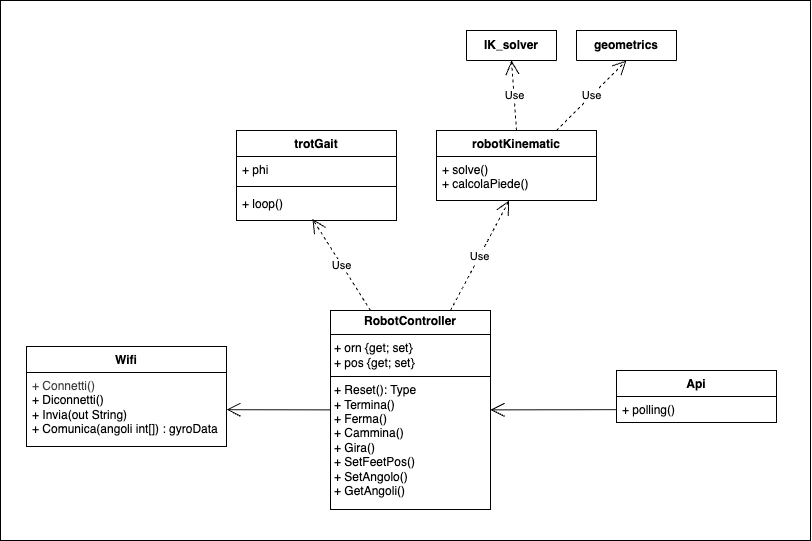

The diagram above was exported from draw.io. Its source (the exported page's mxGraphModel, read from the mxfile embedded in the PNG):
<mxGraphModel dx="1010" dy="520" grid="1" gridSize="10" guides="1" tooltips="1" connect="1" arrows="1" fold="1" page="1" pageScale="1" pageWidth="827" pageHeight="1169" background="#ffffff" math="0" shadow="0">
  <root>
    <mxCell id="0" />
    <mxCell id="1" parent="0" />
    <mxCell id="49" value="Use" style="endArrow=open;endSize=12;dashed=1;html=1;entryX=0.5;entryY=1;entryDx=0;entryDy=0;exitX=0.25;exitY=0;exitDx=0;exitDy=0;" parent="1" source="11" target="61" edge="1">
      <mxGeometry width="160" relative="1" as="geometry">
        <mxPoint x="566" y="290" as="sourcePoint" />
        <mxPoint x="246" y="180" as="targetPoint" />
      </mxGeometry>
    </mxCell>
    <mxCell id="50" value="Use" style="endArrow=open;endSize=12;dashed=1;html=1;entryX=0.5;entryY=1;entryDx=0;entryDy=0;exitX=0.5;exitY=0;exitDx=0;exitDy=0;" parent="1" source="11" target="62" edge="1">
      <mxGeometry width="160" relative="1" as="geometry">
        <mxPoint x="566" y="290" as="sourcePoint" />
        <mxPoint x="326" y="180" as="targetPoint" />
      </mxGeometry>
    </mxCell>
    <mxCell id="51" value="Use" style="endArrow=open;endSize=12;dashed=1;html=1;exitX=0.75;exitY=0;exitDx=0;exitDy=0;entryX=0.25;entryY=1;entryDx=0;entryDy=0;" parent="1" source="11" target="63" edge="1">
      <mxGeometry width="160" relative="1" as="geometry">
        <mxPoint x="566" y="290" as="sourcePoint" />
        <mxPoint x="402.5" y="180" as="targetPoint" />
      </mxGeometry>
    </mxCell>
    <mxCell id="52" value="Use" style="endArrow=open;endSize=12;dashed=1;html=1;entryX=0.75;entryY=1;entryDx=0;entryDy=0;exitX=0.25;exitY=0;exitDx=0;exitDy=0;" parent="1" source="15" target="63" edge="1">
      <mxGeometry width="160" relative="1" as="geometry">
        <mxPoint x="566" y="290" as="sourcePoint" />
        <mxPoint x="437.5" y="180" as="targetPoint" />
      </mxGeometry>
    </mxCell>
    <mxCell id="61" value="time" style="html=1;whiteSpace=wrap;" parent="1" vertex="1">
      <mxGeometry x="220" y="150" width="50" height="30" as="geometry" />
    </mxCell>
    <mxCell id="62" value="math" style="html=1;whiteSpace=wrap;" parent="1" vertex="1">
      <mxGeometry x="310" y="150" width="50" height="30" as="geometry" />
    </mxCell>
    <mxCell id="63" value="numpy" style="html=1;whiteSpace=wrap;" parent="1" vertex="1">
      <mxGeometry x="395" y="150" width="55" height="30" as="geometry" />
    </mxCell>
    <mxCell id="60" value="" style="rounded=0;whiteSpace=wrap;html=1;" parent="1" vertex="1">
      <mxGeometry x="10" y="120" width="810" height="540" as="geometry" />
    </mxCell>
    <mxCell id="6" value="Wifi" style="swimlane;fontStyle=1;align=center;verticalAlign=top;childLayout=stackLayout;horizontal=1;startSize=26;horizontalStack=0;resizeParent=1;resizeParentMax=0;resizeLast=0;collapsible=1;marginBottom=0;whiteSpace=wrap;html=1;" parent="1" vertex="1">
      <mxGeometry x="36" y="466" width="200" height="100" as="geometry" />
    </mxCell>
    <mxCell id="9" value="&lt;font color=&quot;#000000&quot;&gt;&lt;div style=&quot;color: rgb(63, 63, 63); scrollbar-color: rgb(226, 226, 226) rgb(251, 251, 251);&quot;&gt;+ Connetti()&lt;/div&gt;+ Diconnetti()&lt;br&gt;&lt;/font&gt;&lt;div&gt;&lt;span style=&quot;background-color: transparent;&quot;&gt;+ Invia(out String)&lt;/span&gt;&lt;/div&gt;&lt;div&gt;+ Comunica(angoli int[]) : gyroData&lt;/div&gt;&lt;div&gt;&lt;br&gt;&lt;br&gt;&lt;/div&gt;" style="text;strokeColor=none;fillColor=none;align=left;verticalAlign=top;spacingLeft=4;spacingRight=4;overflow=hidden;rotatable=0;points=[[0,0.5],[1,0.5]];portConstraint=eastwest;whiteSpace=wrap;html=1;" parent="6" vertex="1">
      <mxGeometry y="26" width="200" height="74" as="geometry" />
    </mxCell>
    <mxCell id="10" value="&lt;p style=&quot;margin:0px;margin-top:4px;text-align:center;&quot;&gt;&lt;b&gt;RobotController&lt;/b&gt;&lt;/p&gt;&lt;hr size=&quot;1&quot; style=&quot;border-style:solid;&quot;&gt;&lt;p style=&quot;margin:0px;margin-left:4px;&quot;&gt;+ orn {get; set}&lt;/p&gt;&lt;p style=&quot;margin:0px;margin-left:4px;&quot;&gt;+ pos {get; set}&lt;/p&gt;&lt;hr size=&quot;1&quot; style=&quot;border-style:solid;&quot;&gt;&lt;p style=&quot;margin:0px;margin-left:4px;&quot;&gt;+ Reset(): Type&lt;/p&gt;&lt;p style=&quot;margin:0px;margin-left:4px;&quot;&gt;+ Termina()&lt;/p&gt;&lt;p style=&quot;margin:0px;margin-left:4px;&quot;&gt;+ Ferma()&lt;/p&gt;&lt;p style=&quot;margin:0px;margin-left:4px;&quot;&gt;+ Cammina()&lt;/p&gt;&lt;p style=&quot;margin:0px;margin-left:4px;&quot;&gt;+ Gira()&lt;/p&gt;&lt;p style=&quot;margin:0px;margin-left:4px;&quot;&gt;+ SetFeetPos()&lt;/p&gt;&lt;p style=&quot;margin:0px;margin-left:4px;&quot;&gt;+ SetAngolo()&lt;/p&gt;&lt;p style=&quot;margin:0px;margin-left:4px;&quot;&gt;+ GetAngoli()&lt;/p&gt;&lt;p style=&quot;margin:0px;margin-left:4px;&quot;&gt;&lt;br&gt;&lt;/p&gt;&lt;p style=&quot;margin:0px;margin-left:4px;&quot;&gt;&lt;br&gt;&lt;/p&gt;" style="verticalAlign=top;align=left;overflow=fill;html=1;whiteSpace=wrap;" parent="1" vertex="1">
      <mxGeometry x="340" y="430" width="160" height="199" as="geometry" />
    </mxCell>
    <mxCell id="11" value="trotGait" style="swimlane;fontStyle=1;align=center;verticalAlign=top;childLayout=stackLayout;horizontal=1;startSize=26;horizontalStack=0;resizeParent=1;resizeParentMax=0;resizeLast=0;collapsible=1;marginBottom=0;whiteSpace=wrap;html=1;" parent="1" vertex="1">
      <mxGeometry x="246" y="250" width="160" height="90" as="geometry">
        <mxRectangle x="246" y="250" width="80" height="30" as="alternateBounds" />
      </mxGeometry>
    </mxCell>
    <mxCell id="12" value="+ phi" style="text;strokeColor=none;fillColor=none;align=left;verticalAlign=top;spacingLeft=4;spacingRight=4;overflow=hidden;rotatable=0;points=[[0,0.5],[1,0.5]];portConstraint=eastwest;whiteSpace=wrap;html=1;" parent="11" vertex="1">
      <mxGeometry y="26" width="160" height="26" as="geometry" />
    </mxCell>
    <mxCell id="13" value="" style="line;strokeWidth=1;fillColor=none;align=left;verticalAlign=middle;spacingTop=-1;spacingLeft=3;spacingRight=3;rotatable=0;labelPosition=right;points=[];portConstraint=eastwest;strokeColor=inherit;" parent="11" vertex="1">
      <mxGeometry y="52" width="160" height="8" as="geometry" />
    </mxCell>
    <mxCell id="14" value="+ loop()" style="text;strokeColor=none;fillColor=none;align=left;verticalAlign=top;spacingLeft=4;spacingRight=4;overflow=hidden;rotatable=0;points=[[0,0.5],[1,0.5]];portConstraint=eastwest;whiteSpace=wrap;html=1;" parent="11" vertex="1">
      <mxGeometry y="60" width="160" height="30" as="geometry" />
    </mxCell>
    <mxCell id="15" value="robotKinematic" style="swimlane;fontStyle=1;align=center;verticalAlign=top;childLayout=stackLayout;horizontal=1;startSize=26;horizontalStack=0;resizeParent=1;resizeParentMax=0;resizeLast=0;collapsible=1;marginBottom=0;whiteSpace=wrap;html=1;" parent="1" vertex="1">
      <mxGeometry x="446" y="250" width="160" height="70" as="geometry">
        <mxRectangle x="450" y="120" width="120" height="30" as="alternateBounds" />
      </mxGeometry>
    </mxCell>
    <mxCell id="18" value="+ solve()&lt;div&gt;+ calcolaPiede()&lt;/div&gt;" style="text;strokeColor=none;fillColor=none;align=left;verticalAlign=top;spacingLeft=4;spacingRight=4;overflow=hidden;rotatable=0;points=[[0,0.5],[1,0.5]];portConstraint=eastwest;whiteSpace=wrap;html=1;" parent="15" vertex="1">
      <mxGeometry y="26" width="160" height="44" as="geometry" />
    </mxCell>
    <mxCell id="21" value="Use" style="endArrow=open;endSize=12;dashed=1;html=1;exitX=0.75;exitY=0;exitDx=0;exitDy=0;entryX=0.454;entryY=1;entryDx=0;entryDy=0;entryPerimeter=0;" parent="1" source="10" target="18" edge="1">
      <mxGeometry width="160" relative="1" as="geometry">
        <mxPoint x="566" y="420" as="sourcePoint" />
        <mxPoint x="726" y="420" as="targetPoint" />
      </mxGeometry>
    </mxCell>
    <mxCell id="22" value="Use" style="endArrow=open;endSize=12;dashed=1;html=1;exitX=0.25;exitY=0;exitDx=0;exitDy=0;entryX=0.475;entryY=0.949;entryDx=0;entryDy=0;entryPerimeter=0;" parent="1" source="10" target="14" edge="1">
      <mxGeometry x="-0.0079" width="160" relative="1" as="geometry">
        <mxPoint x="566" y="420" as="sourcePoint" />
        <mxPoint x="726" y="420" as="targetPoint" />
        <mxPoint as="offset" />
      </mxGeometry>
    </mxCell>
    <mxCell id="23" value="Api" style="swimlane;fontStyle=1;align=center;verticalAlign=top;childLayout=stackLayout;horizontal=1;startSize=26;horizontalStack=0;resizeParent=1;resizeParentMax=0;resizeLast=0;collapsible=1;marginBottom=0;whiteSpace=wrap;html=1;" parent="1" vertex="1">
      <mxGeometry x="626" y="490" width="160" height="52" as="geometry">
        <mxRectangle x="620" y="360" width="60" height="30" as="alternateBounds" />
      </mxGeometry>
    </mxCell>
    <mxCell id="26" value="+ polling()" style="text;strokeColor=none;fillColor=none;align=left;verticalAlign=top;spacingLeft=4;spacingRight=4;overflow=hidden;rotatable=0;points=[[0,0.5],[1,0.5]];portConstraint=eastwest;whiteSpace=wrap;html=1;" parent="23" vertex="1">
      <mxGeometry y="26" width="160" height="26" as="geometry" />
    </mxCell>
    <mxCell id="33" value="" style="endArrow=open;endFill=1;endSize=12;html=1;" parent="1" source="26" target="10" edge="1">
      <mxGeometry width="160" relative="1" as="geometry">
        <mxPoint x="586" y="460" as="sourcePoint" />
        <mxPoint x="516" y="490" as="targetPoint" />
      </mxGeometry>
    </mxCell>
    <mxCell id="34" value="" style="endArrow=open;endFill=1;endSize=12;html=1;" parent="1" source="10" target="9" edge="1">
      <mxGeometry width="160" relative="1" as="geometry">
        <mxPoint x="356" y="490" as="sourcePoint" />
        <mxPoint x="516" y="490" as="targetPoint" />
      </mxGeometry>
    </mxCell>
    <mxCell id="47" value="&lt;b&gt;IK_solver&lt;/b&gt;" style="swimlane;fontStyle=0;childLayout=stackLayout;horizontal=1;startSize=52;fillColor=none;horizontalStack=0;resizeParent=1;resizeParentMax=0;resizeLast=0;collapsible=1;marginBottom=0;whiteSpace=wrap;html=1;" parent="1" vertex="1">
      <mxGeometry x="476" y="150" width="90" height="30" as="geometry" />
    </mxCell>
    <mxCell id="48" value="&lt;b&gt;geometrics&lt;/b&gt;" style="swimlane;fontStyle=0;childLayout=stackLayout;horizontal=1;startSize=52;fillColor=none;horizontalStack=0;resizeParent=1;resizeParentMax=0;resizeLast=0;collapsible=1;marginBottom=0;whiteSpace=wrap;html=1;" parent="1" vertex="1">
      <mxGeometry x="586" y="150" width="100" height="30" as="geometry" />
    </mxCell>
    <mxCell id="53" value="Use" style="endArrow=open;endSize=12;dashed=1;html=1;entryX=0.5;entryY=1;entryDx=0;entryDy=0;exitX=0.5;exitY=0;exitDx=0;exitDy=0;" parent="1" source="15" target="47" edge="1">
      <mxGeometry width="160" relative="1" as="geometry">
        <mxPoint x="566" y="290" as="sourcePoint" />
        <mxPoint x="726" y="290" as="targetPoint" />
      </mxGeometry>
    </mxCell>
    <mxCell id="54" value="Use" style="endArrow=open;endSize=12;dashed=1;html=1;entryX=0.5;entryY=1;entryDx=0;entryDy=0;exitX=0.75;exitY=0;exitDx=0;exitDy=0;" parent="1" source="15" target="48" edge="1">
      <mxGeometry width="160" relative="1" as="geometry">
        <mxPoint x="566" y="290" as="sourcePoint" />
        <mxPoint x="726" y="290" as="targetPoint" />
      </mxGeometry>
    </mxCell>
  </root>
</mxGraphModel>